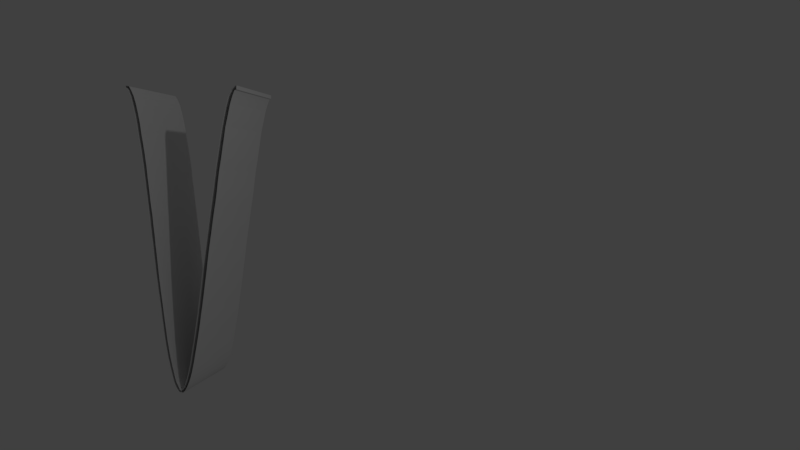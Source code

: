 # Source: Funcion_F2.blend  (saved by Blender 2.79.0; exported with 4.5.12 LTS)
import bpy
from mathutils import Matrix  # noqa: F401  (used for matrix-valued properties, if any)

bpy.ops.wm.read_factory_settings(use_empty=True)
scene = bpy.context.scene
scene.name = 'Scene'

# ---- collections
col_collection_1 = bpy.data.collections.new('Collection 1'); scene.collection.children.link(col_collection_1)

# ---- world
world_world = bpy.data.worlds.new('World'); scene.world = world_world
world_world.color = (0.05088, 0.05088, 0.05088)
world_world.use_sun_shadow = False
world_world.sun_shadow_jitter_overblur = 0.0
world_world.cycles.sampling_method = 'MANUAL'

# ---- cameras
cam_camera = bpy.data.cameras.new('Camera')
cam_camera.clip_end = 100.0
cam_camera.lens = 35.0
cam_camera.sensor_width = 32.0
cam_camera.sensor_height = 18.0
cam_camera.ortho_scale = 7.314
cam_camera.dof.focus_distance = 0.0
cam_camera.dof.aperture_fstop = 128.0

# ---- lights
light_lamp = bpy.data.lights.new('Lamp', 'POINT')
light_lamp.transmission_factor = 0.0
light_lamp.cutoff_distance = 30.0
light_lamp.energy = 100.0
light_lamp.shadow_buffer_clip_start = 1.001
light_lamp.shadow_soft_size = 0.1
light_lamp.shadow_maximum_resolution = 0.006
light_lamp.use_absolute_resolution = True

# ---- meshes
me_plane = bpy.data.meshes.new('Plane')
me_plane.from_pydata([(-1.764, -2.056, -0.3393), (-1.809, -2.048, -0.2627), (-1.851, -2.049, -0.2011), (-1.882, -2.054, -0.1619), (-1.911, -2.079, -0.155), (-1.711, -2.072, -0.4383), (-1.656, -2.092, -0.5466), (-1.595, -2.121, -0.6755), (-1.552, -2.138, -0.7614), (-1.502, -2.16, -0.866), (-1.44, -2.19, -0.9968), (-1.384, -2.222, -1.124), (-1.329, -2.251, -1.243), (-1.271, -2.283, -1.372), (-1.206, -2.315, -1.512), (-1.145, -2.35, -1.65), (-1.111, -2.368, -1.725), (-1.077, -2.389, -1.804), (-1.028, -2.415, -1.91), (-0.9727, -2.447, -2.035), (-0.9167, -2.479, -2.162), (-0.851, -2.513, -2.304), (-0.812, -2.532, -2.388), (-0.7258, -2.576, -2.575), (-0.6122, -2.632, -2.818), (-0.5388, -2.661, -2.965), (-0.4844, -2.678, -3.069), (-0.4356, -2.692, -3.16), (-0.3997, -2.7, -3.224), (-0.3804, -2.7, -3.252), (-0.3572, -2.698, -3.283), (-0.3405, -2.698, -3.307), (-0.3312, -2.695, -3.317), (-0.3221, -2.69, -3.323), (-0.3154, -2.679, -3.318), (-0.3122, -2.665, -3.303), (-0.3137, -2.637, -3.262), (-0.3211, -2.606, -3.208), (-0.3331, -2.566, -3.135), (-0.3518, -2.518, -3.042), (-0.3651, -2.494, -2.99), (-0.3881, -2.45, -2.896), (-0.4222, -2.384, -2.754), (-0.4501, -2.334, -2.645), (-0.4647, -2.307, -2.586), (-0.4927, -2.26, -2.481), (-0.5347, -2.193, -2.326), (-0.5679, -2.14, -2.205), (-0.6108, -2.074, -2.05), (-0.6508, -2.006, -1.898), (-0.678, -1.962, -1.799), (-0.707, -1.913, -1.688), (-0.7405, -1.856, -1.56), (-0.7797, -1.791, -1.413), (-0.8169, -1.726, -1.269), (-0.8536, -1.662, -1.127), (-0.8891, -1.606, -0.9983), (-0.9326, -1.525, -0.8232), (-0.9747, -1.446, -0.6519), (-1.01, -1.374, -0.5015), (-1.036, -1.313, -0.3796), (-1.055, -1.252, -0.2667), (-1.057, -1.203, -0.1967), (-1.04, -1.156, -0.1561), (-1.031, -1.143, -0.1525), (-1.017, -1.158, -0.193), (-1.028, -1.175, -0.2008), (-1.026, -1.198, -0.235), (-1.022, -1.221, -0.2724), (-1.013, -1.258, -0.3378), (-0.9976, -1.297, -0.4125), (-0.9792, -1.34, -0.4996), (-0.963, -1.382, -0.5806), (-0.9382, -1.424, -0.6755), (-0.9074, -1.48, -0.7969), (-0.8788, -1.53, -0.909), (-0.8475, -1.591, -1.038), (-0.8193, -1.637, -1.142), (-0.7916, -1.679, -1.242), (-0.7634, -1.725, -1.346), (-0.7315, -1.784, -1.474), (-0.7073, -1.826, -1.567), (-0.6846, -1.864, -1.653), (-0.6615, -1.905, -1.743), (-0.6345, -1.952, -1.848), (-0.603, -2.003, -1.964), (-0.572, -2.051, -2.076), (-0.5388, -2.106, -2.201), (-0.5084, -2.154, -2.311), (-0.4736, -2.213, -2.444), (-0.4521, -2.25, -2.526), (-0.4196, -2.305, -2.649), (-0.3965, -2.348, -2.743), (-0.3702, -2.399, -2.851), (-0.3461, -2.448, -2.954), (-0.3281, -2.484, -3.03), (-0.3096, -2.528, -3.118), (-0.2985, -2.562, -3.181), (-0.2929, -2.591, -3.23), (-0.29, -2.616, -3.268), (-0.2905, -2.642, -3.303), (-0.2951, -2.668, -3.332), (-0.304, -2.688, -3.347), (-0.313, -2.699, -3.349), (-0.3278, -2.709, -3.342), (-0.3439, -2.716, -3.327), (-0.3669, -2.721, -3.3), (-0.3945, -2.723, -3.262), (-0.4154, -2.72, -3.228), (-0.4483, -2.712, -3.169), (-0.5009, -2.698, -3.073), (-0.5559, -2.682, -2.97), (-0.6279, -2.654, -2.826), (-0.6992, -2.619, -2.673), (-0.7429, -2.598, -2.58), (-0.788, -2.573, -2.48), (-0.8355, -2.55, -2.379), (-0.8864, -2.526, -2.271), (-0.9434, -2.498, -2.149), (-1.006, -2.465, -2.013), (-1.068, -2.43, -1.873), (-1.104, -2.41, -1.793), (-1.15, -2.387, -1.694), (-1.211, -2.352, -1.556), (-1.269, -2.321, -1.428), (-1.359, -2.274, -1.232), (-1.462, -2.22, -1.006), (-1.55, -2.177, -0.8176), (-1.602, -2.156, -0.7125), (-1.654, -2.133, -0.6062), (-1.718, -2.106, -0.4739), (-1.779, -2.088, -0.361), (-1.829, -2.075, -0.2702), (-1.872, -2.07, -0.2002), (-1.894, -2.078, -0.1781), (-1.906, -2.088, -0.1755), (-2.471, -1.094, -0.8446), (-2.516, -1.086, -0.768), (-2.558, -1.086, -0.7063), (-2.59, -1.091, -0.6671), (-2.619, -1.117, -0.6602), (-2.418, -1.109, -0.9436), (-2.363, -1.13, -1.052), (-2.302, -1.158, -1.181), (-2.26, -1.175, -1.267), (-2.209, -1.197, -1.371), (-2.147, -1.227, -1.502), (-2.091, -1.26, -1.629), (-2.037, -1.288, -1.749), (-1.979, -1.32, -1.877), (-1.914, -1.353, -2.018), (-1.852, -1.388, -2.156), (-1.818, -1.406, -2.23), (-1.784, -1.426, -2.309), (-1.735, -1.452, -2.415), (-1.68, -1.484, -2.541), (-1.624, -1.517, -2.668), (-1.558, -1.55, -2.809), (-1.519, -1.569, -2.894), (-1.433, -1.613, -3.08), (-1.32, -1.669, -3.323), (-1.246, -1.698, -3.471), (-1.192, -1.716, -3.574), (-1.143, -1.73, -3.665), (-1.107, -1.738, -3.729), (-1.088, -1.738, -3.757), (-1.065, -1.736, -3.788), (-1.048, -1.735, -3.812), (-1.039, -1.733, -3.822), (-1.03, -1.727, -3.828), (-1.023, -1.716, -3.823), (-1.02, -1.702, -3.808), (-1.021, -1.674, -3.767), (-1.029, -1.643, -3.713), (-1.041, -1.603, -3.641), (-1.059, -1.555, -3.547), (-1.073, -1.531, -3.495), (-1.096, -1.488, -3.401), (-1.13, -1.421, -3.259), (-1.158, -1.372, -3.15), (-1.172, -1.344, -3.091), (-1.2, -1.298, -2.986), (-1.242, -1.23, -2.832), (-1.275, -1.177, -2.71), (-1.318, -1.111, -2.555), (-1.358, -1.043, -2.404), (-1.385, -0.9998, -2.304), (-1.414, -0.9506, -2.194), (-1.448, -0.8931, -2.065), (-1.487, -0.8283, -1.919), (-1.524, -0.7634, -1.775), (-1.561, -0.6989, -1.632), (-1.597, -0.6435, -1.504), (-1.64, -0.5627, -1.328), (-1.682, -0.4832, -1.157), (-1.718, -0.4119, -1.007), (-1.743, -0.3503, -0.8848), (-1.763, -0.2896, -0.772), (-1.764, -0.2404, -0.7019), (-1.747, -0.1929, -0.6614), (-1.738, -0.1807, -0.6578), (-1.725, -0.1958, -0.6983), (-1.735, -0.2124, -0.706), (-1.733, -0.2354, -0.7403), (-1.729, -0.2583, -0.7776), (-1.72, -0.2958, -0.843), (-1.705, -0.3339, -0.9177), (-1.687, -0.3775, -1.005), (-1.67, -0.4191, -1.086), (-1.646, -0.4616, -1.181), (-1.615, -0.5169, -1.302), (-1.586, -0.5678, -1.414), (-1.555, -0.6283, -1.543), (-1.527, -0.674, -1.648), (-1.499, -0.7168, -1.747), (-1.471, -0.7625, -1.852), (-1.439, -0.8212, -1.979), (-1.415, -0.8632, -2.073), (-1.392, -0.9012, -2.158), (-1.369, -0.9422, -2.249), (-1.342, -0.9891, -2.353), (-1.31, -1.04, -2.47), (-1.279, -1.089, -2.582), (-1.246, -1.144, -2.706), (-1.216, -1.192, -2.817), (-1.181, -1.251, -2.949), (-1.16, -1.288, -3.031), (-1.127, -1.342, -3.154), (-1.104, -1.385, -3.248), (-1.078, -1.437, -3.357), (-1.054, -1.485, -3.459), (-1.035, -1.522, -3.536), (-1.017, -1.565, -3.623), (-1.006, -1.6, -3.687), (-1.0, -1.629, -3.735), (-0.9974, -1.653, -3.773), (-0.9979, -1.68, -3.809), (-1.003, -1.705, -3.837), (-1.011, -1.725, -3.852), (-1.02, -1.737, -3.854), (-1.035, -1.747, -3.847), (-1.051, -1.754, -3.833), (-1.074, -1.758, -3.806), (-1.102, -1.76, -3.767), (-1.123, -1.758, -3.733), (-1.156, -1.75, -3.674), (-1.208, -1.736, -3.578), (-1.263, -1.72, -3.476), (-1.335, -1.692, -3.332), (-1.407, -1.656, -3.179), (-1.45, -1.635, -3.085), (-1.495, -1.61, -2.985), (-1.543, -1.588, -2.884), (-1.594, -1.564, -2.776), (-1.651, -1.536, -2.655), (-1.713, -1.503, -2.518), (-1.776, -1.468, -2.378), (-1.812, -1.448, -2.298), (-1.857, -1.425, -2.2), (-1.919, -1.39, -2.061), (-1.977, -1.359, -1.934), (-2.066, -1.311, -1.737), (-2.169, -1.257, -1.511), (-2.258, -1.214, -1.323), (-2.31, -1.193, -1.218), (-2.361, -1.17, -1.111), (-2.426, -1.143, -0.9791), (-2.487, -1.126, -0.8663), (-2.536, -1.113, -0.7755), (-2.58, -1.108, -0.7054), (-2.601, -1.115, -0.6834), (-2.613, -1.126, -0.6808)], [], [(48, 49, 185, 184), (100, 101, 237, 236), (49, 50, 186, 185), (101, 102, 238, 237), (50, 51, 187, 186), (102, 103, 239, 238), (51, 52, 188, 187), (0, 5, 141, 136), (103, 104, 240, 239), (52, 53, 189, 188), (1, 0, 136, 137), (104, 105, 241, 240), (53, 54, 190, 189), (3, 2, 138, 139), (105, 106, 242, 241), (54, 55, 191, 190), (4, 3, 139, 140), (106, 107, 243, 242), (55, 56, 192, 191), (2, 1, 137, 138), (107, 108, 244, 243), (56, 57, 193, 192), (5, 6, 142, 141), (108, 109, 245, 244), (57, 58, 194, 193), (6, 7, 143, 142), (109, 110, 246, 245), (58, 59, 195, 194), (7, 8, 144, 143), (110, 111, 247, 246), (59, 60, 196, 195), (8, 9, 145, 144), (111, 112, 248, 247), (60, 61, 197, 196), (9, 10, 146, 145), (112, 113, 249, 248), (61, 62, 198, 197), (10, 11, 147, 146), (113, 114, 250, 249), (62, 63, 199, 198), (11, 12, 148, 147), (114, 115, 251, 250), (63, 64, 200, 199), (12, 13, 149, 148), (115, 116, 252, 251), (64, 65, 201, 200), (13, 14, 150, 149), (116, 117, 253, 252), (65, 66, 202, 201), (14, 15, 151, 150), (117, 118, 254, 253), (66, 67, 203, 202), (15, 16, 152, 151), (118, 119, 255, 254), (67, 68, 204, 203), (16, 17, 153, 152), (119, 120, 256, 255), (68, 69, 205, 204), (17, 18, 154, 153), (120, 121, 257, 256), (69, 70, 206, 205), (18, 19, 155, 154), (121, 122, 258, 257), (70, 71, 207, 206), (19, 20, 156, 155), (122, 123, 259, 258), (71, 72, 208, 207), (20, 21, 157, 156), (123, 124, 260, 259), (72, 73, 209, 208), (21, 22, 158, 157), (124, 125, 261, 260), (73, 74, 210, 209), (22, 23, 159, 158), (125, 126, 262, 261), (74, 75, 211, 210), (23, 24, 160, 159), (126, 127, 263, 262), (75, 76, 212, 211), (24, 25, 161, 160), (127, 128, 264, 263), (76, 77, 213, 212), (25, 26, 162, 161), (128, 129, 265, 264), (77, 78, 214, 213), (26, 27, 163, 162), (129, 130, 266, 265), (78, 79, 215, 214), (27, 28, 164, 163), (130, 131, 267, 266), (79, 80, 216, 215), (28, 29, 165, 164), (131, 132, 268, 267), (80, 81, 217, 216), (29, 30, 166, 165), (132, 133, 269, 268), (81, 82, 218, 217), (30, 31, 167, 166), (133, 134, 270, 269), (82, 83, 219, 218), (31, 32, 168, 167), (134, 135, 271, 270), (83, 84, 220, 219), (32, 33, 169, 168), (84, 85, 221, 220), (33, 34, 170, 169), (135, 4, 140, 271), (85, 86, 222, 221), (34, 35, 171, 170), (86, 87, 223, 222), (35, 36, 172, 171), (87, 88, 224, 223), (36, 37, 173, 172), (88, 89, 225, 224), (37, 38, 174, 173), (89, 90, 226, 225), (38, 39, 175, 174), (90, 91, 227, 226), (39, 40, 176, 175), (91, 92, 228, 227), (40, 41, 177, 176), (92, 93, 229, 228), (41, 42, 178, 177), (93, 94, 230, 229), (42, 43, 179, 178), (94, 95, 231, 230), (43, 44, 180, 179), (95, 96, 232, 231), (44, 45, 181, 180), (96, 97, 233, 232), (45, 46, 182, 181), (97, 98, 234, 233), (46, 47, 183, 182), (98, 99, 235, 234), (47, 48, 184, 183), (99, 100, 236, 235)])
me_plane.use_remesh_preserve_volume = False
me_plane.use_remesh_preserve_attributes = False
me_plane.use_mirror_vertex_groups = False
me_plane.update()

# ---- objects
ob_plane = bpy.data.objects.new('Plane', me_plane)
ob_lamp = bpy.data.objects.new('Lamp', light_lamp)
ob_camera = bpy.data.objects.new('Camera', cam_camera)

# ---- transforms, parenting, visibility, modifiers, constraints
ob_plane.location = (0.0786, -0.02147, 2.427)
ob_plane.lineart.crease_threshold = 0.0
ob_lamp.location = (4.076, 1.005, 5.904)
ob_lamp.rotation_euler = (0.6503, 0.05522, 1.866)
ob_lamp.lock_rotations_4d = False
ob_lamp.empty_display_type = 'ARROWS'
ob_lamp.color = (0.0, 0.0, 0.0, 0.0)
ob_lamp.lineart.crease_threshold = 0.0
ob_camera.location = (7.481, -6.508, 5.344)
ob_camera.rotation_euler = (1.109, 0.0, 0.8149)
ob_camera.lock_rotations_4d = False
ob_camera.empty_display_type = 'ARROWS'
ob_camera.color = (0.0, 0.0, 0.0, 0.0)
ob_camera.display_type = 'WIRE'
ob_camera.lineart.crease_threshold = 0.0

# ---- collection membership
col_collection_1.objects.link(ob_plane)
col_collection_1.objects.link(ob_lamp)
col_collection_1.objects.link(ob_camera)

# ---- scene / render settings (as saved in the file)
scene.camera = ob_camera
scene.frame_start = 1; scene.frame_end = 250; scene.frame_set(1)
scene.render.engine = 'BLENDER_EEVEE_NEXT'
scene.render.resolution_percentage = 50
scene.render.dither_intensity = 0.0
scene.cycles.use_denoising = False
scene.cycles.samples = 128
scene.cycles.sampling_pattern = 'TABULATED_SOBOL'
scene.cycles.use_adaptive_sampling = False
scene.cycles.use_light_tree = False
scene.cycles.blur_glossy = 0.0
scene.cycles.sample_clamp_indirect = 0.0
scene.view_settings.view_transform = 'Standard'
bpy.context.view_layer.update()
